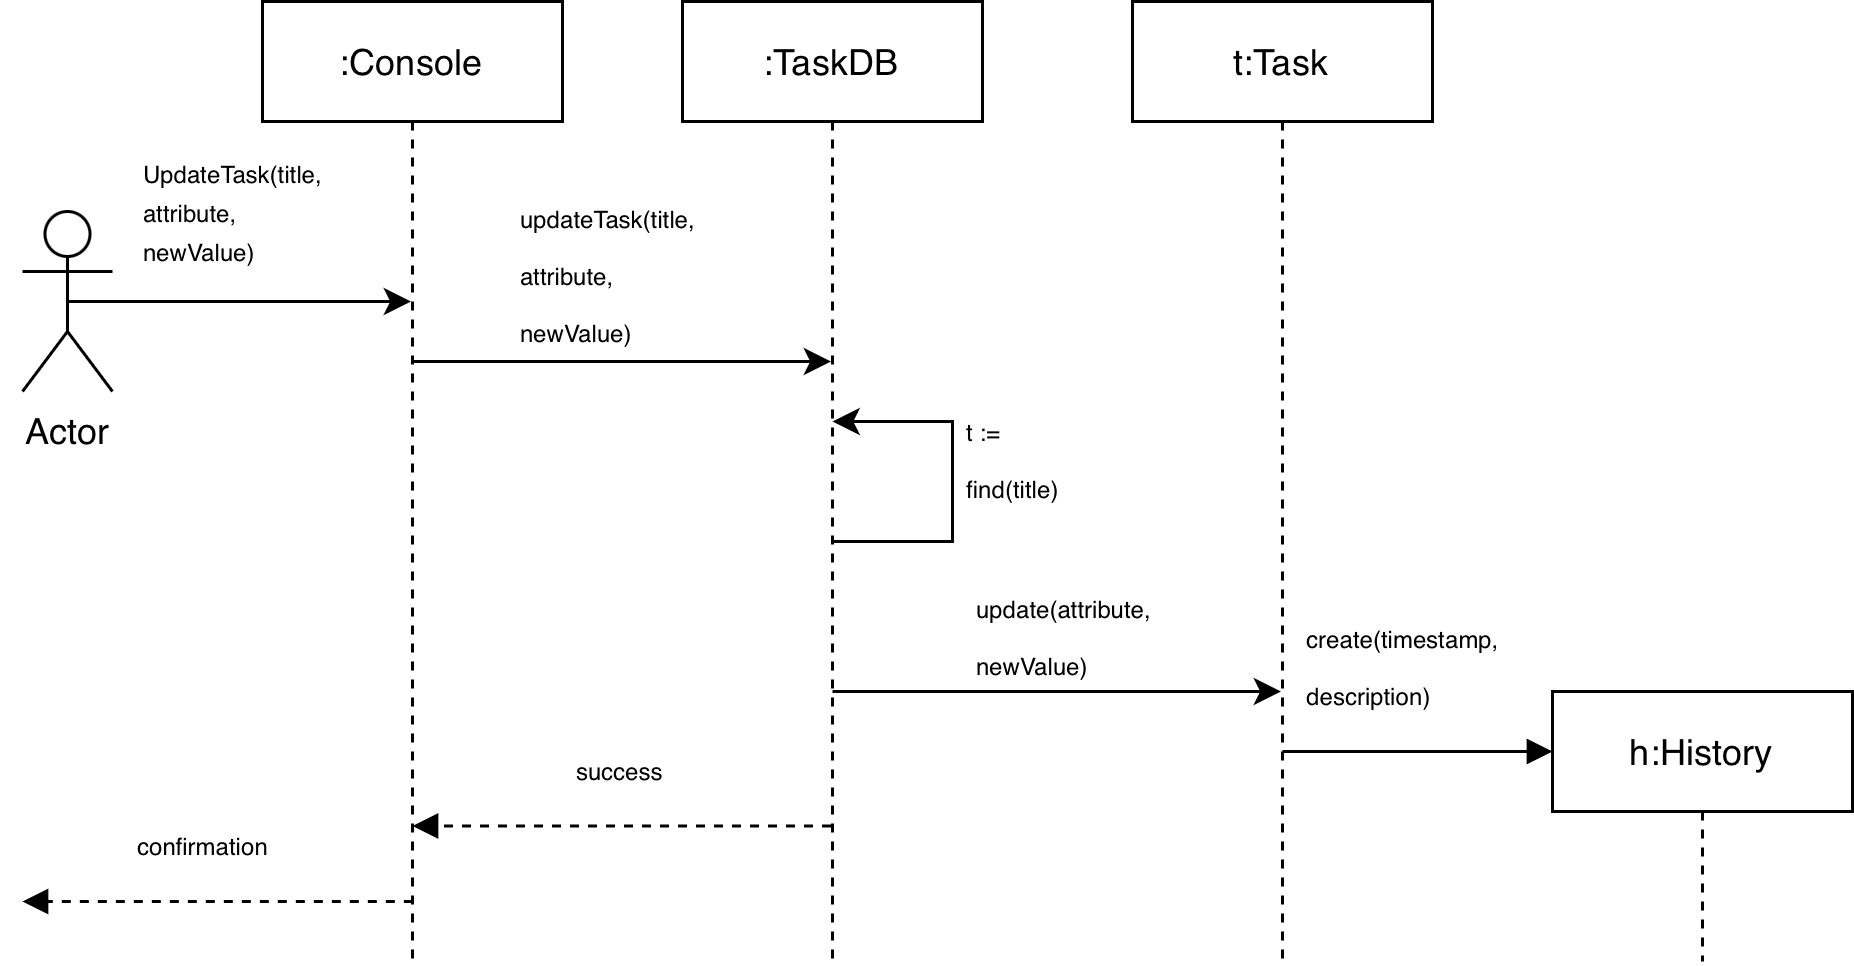

The diagram above was exported from draw.io. Its source (the exported page's mxGraphModel, read from the mxfile embedded in the PNG):
<mxGraphModel dx="818" dy="553" grid="1" gridSize="10" guides="1" tooltips="1" connect="1" arrows="1" fold="1" page="1" pageScale="1" pageWidth="827" pageHeight="1169" math="0" shadow="0">
  <root>
    <mxCell id="0" />
    <mxCell id="1" parent="0" />
    <mxCell id="kj6RgPNq4VUgdoHDXmBX-20" edge="1" parent="1" source="kj6RgPNq4VUgdoHDXmBX-14" style="edgeStyle=orthogonalEdgeStyle;rounded=0;orthogonalLoop=1;jettySize=auto;html=1;exitX=0.5;exitY=0.5;exitDx=0;exitDy=0;exitPerimeter=0;" target="kj6RgPNq4VUgdoHDXmBX-15">
      <mxGeometry relative="1" as="geometry">
        <Array as="points">
          <mxPoint x="140" y="220" />
          <mxPoint x="140" y="220" />
        </Array>
      </mxGeometry>
    </mxCell>
    <mxCell id="kj6RgPNq4VUgdoHDXmBX-21" connectable="0" parent="kj6RgPNq4VUgdoHDXmBX-20" style="edgeLabel;html=1;align=center;verticalAlign=middle;resizable=0;points=[];" value="&lt;p class=&quot;MsoNormal&quot; style=&quot;margin: 0cm; font-family: Calibri, sans-serif; text-align: start; white-space: normal;&quot;&gt;&lt;span style=&quot;font-family: &amp;quot;Calibri Light&amp;quot;, sans-serif;&quot;&gt;&lt;font style=&quot;font-size: 8px;&quot;&gt;UpdateTask(title, attribute, newValue)&lt;/font&gt;&lt;/span&gt;&lt;font size=&quot;1&quot;&gt;&lt;span style=&quot;font-size: 8pt; font-family: &amp;quot;Calibri Light&amp;quot;, sans-serif;&quot;&gt;&lt;/span&gt;&lt;/font&gt;&lt;/p&gt;" vertex="1">
      <mxGeometry relative="1" x="-0.1092" y="-1" as="geometry">
        <mxPoint x="4" y="-31" as="offset" />
      </mxGeometry>
    </mxCell>
    <mxCell id="kj6RgPNq4VUgdoHDXmBX-14" parent="1" style="shape=umlActor;verticalLabelPosition=bottom;verticalAlign=top;html=1;outlineConnect=0;" value="Actor" vertex="1">
      <mxGeometry height="60" width="30" x="50" y="190" as="geometry" />
    </mxCell>
    <mxCell id="kj6RgPNq4VUgdoHDXmBX-15" parent="1" style="shape=umlLifeline;perimeter=lifelinePerimeter;whiteSpace=wrap;html=1;container=1;dropTarget=0;collapsible=0;recursiveResize=0;outlineConnect=0;portConstraint=eastwest;newEdgeStyle={&quot;curved&quot;:0,&quot;rounded&quot;:0};" value=":Console" vertex="1">
      <mxGeometry height="320" width="100" x="130" y="120" as="geometry" />
    </mxCell>
    <mxCell id="kj6RgPNq4VUgdoHDXmBX-16" parent="1" style="shape=umlLifeline;perimeter=lifelinePerimeter;whiteSpace=wrap;html=1;container=1;dropTarget=0;collapsible=0;recursiveResize=0;outlineConnect=0;portConstraint=eastwest;newEdgeStyle={&quot;curved&quot;:0,&quot;rounded&quot;:0};" value=":TaskDB" vertex="1">
      <mxGeometry height="320" width="100" x="270" y="120" as="geometry" />
    </mxCell>
    <mxCell id="kj6RgPNq4VUgdoHDXmBX-17" parent="1" style="shape=umlLifeline;perimeter=lifelinePerimeter;whiteSpace=wrap;html=1;container=1;dropTarget=0;collapsible=0;recursiveResize=0;outlineConnect=0;portConstraint=eastwest;newEdgeStyle={&quot;curved&quot;:0,&quot;rounded&quot;:0};" value="t:Task" vertex="1">
      <mxGeometry height="320" width="100" x="420" y="120" as="geometry" />
    </mxCell>
    <mxCell id="kj6RgPNq4VUgdoHDXmBX-18" parent="1" style="shape=umlLifeline;perimeter=lifelinePerimeter;whiteSpace=wrap;html=1;container=1;dropTarget=0;collapsible=0;recursiveResize=0;outlineConnect=0;portConstraint=eastwest;newEdgeStyle={&quot;curved&quot;:0,&quot;rounded&quot;:0};" value="h:History" vertex="1">
      <mxGeometry height="90" width="100" x="560" y="350" as="geometry" />
    </mxCell>
    <mxCell id="kj6RgPNq4VUgdoHDXmBX-22" edge="1" parent="1" style="edgeStyle=orthogonalEdgeStyle;rounded=0;orthogonalLoop=1;jettySize=auto;html=1;exitX=0.5;exitY=0.5;exitDx=0;exitDy=0;exitPerimeter=0;" target="kj6RgPNq4VUgdoHDXmBX-16">
      <mxGeometry relative="1" as="geometry">
        <Array as="points">
          <mxPoint x="270" y="240" />
          <mxPoint x="270" y="240" />
        </Array>
        <mxPoint x="180" y="240" as="sourcePoint" />
        <mxPoint x="295" y="240" as="targetPoint" />
      </mxGeometry>
    </mxCell>
    <mxCell id="kj6RgPNq4VUgdoHDXmBX-23" connectable="0" parent="kj6RgPNq4VUgdoHDXmBX-22" style="edgeLabel;html=1;align=center;verticalAlign=middle;resizable=0;points=[];" value="&lt;p class=&quot;MsoNormal&quot; style=&quot;margin: 0cm; font-family: Calibri, sans-serif; text-align: start; white-space: normal;&quot;&gt;&lt;span style=&quot;caret-color: rgba(0, 0, 0, 0); color: rgba(0, 0, 0, 0); font-family: monospace; font-size: 0px; white-space: nowrap; background-color: rgb(236, 236, 236);&quot;&gt;%3CmxGraphModel%3E%3Croot%3E%3CmxCell%20id%3D%220%22%2F%3E%3CmxCell%20id%3D%221%22%20parent%3D%220%22%2F%3E%3CmxCell%20id%3D%222%22%20edge%3D%221%22%20parent%3D%221%22%20style%3D%22edgeStyle%3DorthogonalEdgeStyle%3Brounded%3D0%3BorthogonalLoop%3D1%3BjettySize%3Dauto%3Bhtml%3D1%3BexitX%3D0.5%3BexitY%3D0.5%3BexitDx%3D0%3BexitDy%3D0%3BexitPerimeter%3D0%3B%22%3E%3CmxGeometry%20relative%3D%221%22%20as%3D%22geometry%22%3E%3CArray%20as%3D%22points%22%3E%3CmxPoint%20x%3D%22140%22%20y%3D%22220%22%2F%3E%3CmxPoint%20x%3D%22140%22%20y%3D%22220%22%2F%3E%3C%2FArray%3E%3CmxPoint%20x%3D%2265%22%20y%3D%22220%22%20as%3D%22sourcePoint%22%2F%3E%3CmxPoint%20x%3D%22180%22%20y%3D%22220%22%20as%3D%22targetPoint%22%2F%3E%3C%2FmxGeometry%3E%3C%2FmxCell%3E%3CmxCell%20id%3D%223%22%20connectable%3D%220%22%20parent%3D%222%22%20style%3D%22edgeLabel%3Bhtml%3D1%3Balign%3Dcenter%3BverticalAlign%3Dmiddle%3Bresizable%3D0%3Bpoints%3D%5B%5D%3B%22%20value%3D%22%26lt%3Bp%20class%3D%26quot%3BMsoNormal%26quot%3B%20style%3D%26quot%3Bmargin%3A%200cm%3B%20font-family%3A%20Calibri%2C%20sans-serif%3B%20text-align%3A%20start%3B%20white-space%3A%20normal%3B%26quot%3B%26gt%3B%26lt%3Bspan%20style%3D%26quot%3Bfont-family%3A%20%26amp%3Bquot%3BCalibri%20Light%26amp%3Bquot%3B%2C%20sans-serif%3B%26quot%3B%26gt%3B%26lt%3Bfont%20style%3D%26quot%3Bfont-size%3A%208px%3B%26quot%3B%26gt%3BUpdateTask(title%2C%20attribute%2C%20newValue)%26lt%3B%2Ffont%26gt%3B%26lt%3B%2Fspan%26gt%3B%26lt%3Bfont%20size%3D%26quot%3B1%26quot%3B%26gt%3B%26lt%3Bspan%20style%3D%26quot%3Bfont-size%3A%208pt%3B%20font-family%3A%20%26amp%3Bquot%3BCalibri%20Light%26amp%3Bquot%3B%2C%20sans-serif%3B%26quot%3B%26gt%3B%26lt%3B%2Fspan%26gt%3B%26lt%3B%2Ffont%26gt%3B%26lt%3B%2Fp%26gt%3B%22%20vertex%3D%221%22%3E%3CmxGeometry%20relative%3D%221%22%20x%3D%22-0.1092%22%20y%3D%22-1%22%20as%3D%22geometry%22%3E%3CmxPoint%20x%3D%224%22%20y%3D%22-31%22%20as%3D%22offset%22%2F%3E%3C%2FmxGeometry%3E%3C%2FmxCell%3E%3C%2Froot%3E%3C%2FmxGraphModel%3E&lt;/span&gt;&lt;br&gt;&lt;/p&gt;" vertex="1">
      <mxGeometry relative="1" x="-0.1092" y="-1" as="geometry">
        <mxPoint x="4" y="-31" as="offset" />
      </mxGeometry>
    </mxCell>
    <mxCell id="kj6RgPNq4VUgdoHDXmBX-24" connectable="0" parent="kj6RgPNq4VUgdoHDXmBX-22" style="edgeLabel;html=1;align=center;verticalAlign=middle;resizable=0;points=[];" value="&lt;p class=&quot;MsoNormal&quot; style=&quot;margin: 0cm; font-size: medium; font-family: Calibri, sans-serif; text-align: start; white-space: normal;&quot;&gt;&lt;span style=&quot;font-size: 6pt; font-family: &amp;quot;Calibri Light&amp;quot;, sans-serif;&quot;&gt;updateTask(title, attribute, newValue)&lt;/span&gt;&lt;span style=&quot;font-size: 6pt; font-family: &amp;quot;Calibri Light&amp;quot;, sans-serif;&quot;&gt;&lt;/span&gt;&lt;/p&gt;" vertex="1">
      <mxGeometry relative="1" x="-0.6464" y="-1" as="geometry">
        <mxPoint x="40" y="-31" as="offset" />
      </mxGeometry>
    </mxCell>
    <mxCell id="kj6RgPNq4VUgdoHDXmBX-25" edge="1" parent="1" style="edgeStyle=orthogonalEdgeStyle;rounded=0;orthogonalLoop=1;jettySize=auto;html=1;exitX=0.5;exitY=0.5;exitDx=0;exitDy=0;exitPerimeter=0;" target="kj6RgPNq4VUgdoHDXmBX-16">
      <mxGeometry relative="1" as="geometry">
        <Array as="points">
          <mxPoint x="340" y="270" />
          <mxPoint x="340" y="270" />
        </Array>
        <mxPoint x="320" y="279.85999999999996" as="sourcePoint" />
        <mxPoint x="390" y="280.03" as="targetPoint" />
      </mxGeometry>
    </mxCell>
    <mxCell id="kj6RgPNq4VUgdoHDXmBX-26" connectable="0" parent="kj6RgPNq4VUgdoHDXmBX-25" style="edgeLabel;html=1;align=center;verticalAlign=middle;resizable=0;points=[];" value="&lt;p class=&quot;MsoNormal&quot; style=&quot;margin: 0cm; font-family: Calibri, sans-serif; text-align: start; white-space: normal;&quot;&gt;&lt;span style=&quot;caret-color: rgba(0, 0, 0, 0); color: rgba(0, 0, 0, 0); font-family: monospace; font-size: 0px; white-space: nowrap; background-color: rgb(236, 236, 236);&quot;&gt;%3CmxGraphModel%3E%3Croot%3E%3CmxCell%20id%3D%220%22%2F%3E%3CmxCell%20id%3D%221%22%20parent%3D%220%22%2F%3E%3CmxCell%20id%3D%222%22%20edge%3D%221%22%20parent%3D%221%22%20style%3D%22edgeStyle%3DorthogonalEdgeStyle%3Brounded%3D0%3BorthogonalLoop%3D1%3BjettySize%3Dauto%3Bhtml%3D1%3BexitX%3D0.5%3BexitY%3D0.5%3BexitDx%3D0%3BexitDy%3D0%3BexitPerimeter%3D0%3B%22%3E%3CmxGeometry%20relative%3D%221%22%20as%3D%22geometry%22%3E%3CArray%20as%3D%22points%22%3E%3CmxPoint%20x%3D%22140%22%20y%3D%22220%22%2F%3E%3CmxPoint%20x%3D%22140%22%20y%3D%22220%22%2F%3E%3C%2FArray%3E%3CmxPoint%20x%3D%2265%22%20y%3D%22220%22%20as%3D%22sourcePoint%22%2F%3E%3CmxPoint%20x%3D%22180%22%20y%3D%22220%22%20as%3D%22targetPoint%22%2F%3E%3C%2FmxGeometry%3E%3C%2FmxCell%3E%3CmxCell%20id%3D%223%22%20connectable%3D%220%22%20parent%3D%222%22%20style%3D%22edgeLabel%3Bhtml%3D1%3Balign%3Dcenter%3BverticalAlign%3Dmiddle%3Bresizable%3D0%3Bpoints%3D%5B%5D%3B%22%20value%3D%22%26lt%3Bp%20class%3D%26quot%3BMsoNormal%26quot%3B%20style%3D%26quot%3Bmargin%3A%200cm%3B%20font-family%3A%20Calibri%2C%20sans-serif%3B%20text-align%3A%20start%3B%20white-space%3A%20normal%3B%26quot%3B%26gt%3B%26lt%3Bspan%20style%3D%26quot%3Bfont-family%3A%20%26amp%3Bquot%3BCalibri%20Light%26amp%3Bquot%3B%2C%20sans-serif%3B%26quot%3B%26gt%3B%26lt%3Bfont%20style%3D%26quot%3Bfont-size%3A%208px%3B%26quot%3B%26gt%3BUpdateTask(title%2C%20attribute%2C%20newValue)%26lt%3B%2Ffont%26gt%3B%26lt%3B%2Fspan%26gt%3B%26lt%3Bfont%20size%3D%26quot%3B1%26quot%3B%26gt%3B%26lt%3Bspan%20style%3D%26quot%3Bfont-size%3A%208pt%3B%20font-family%3A%20%26amp%3Bquot%3BCalibri%20Light%26amp%3Bquot%3B%2C%20sans-serif%3B%26quot%3B%26gt%3B%26lt%3B%2Fspan%26gt%3B%26lt%3B%2Ffont%26gt%3B%26lt%3B%2Fp%26gt%3B%22%20vertex%3D%221%22%3E%3CmxGeometry%20relative%3D%221%22%20x%3D%22-0.1092%22%20y%3D%22-1%22%20as%3D%22geometry%22%3E%3CmxPoint%20x%3D%224%22%20y%3D%22-31%22%20as%3D%22offset%22%2F%3E%3C%2FmxGeometry%3E%3C%2FmxCell%3E%3C%2Froot%3E%3C%2FmxGraphModel%3E&lt;/span&gt;&lt;br&gt;&lt;/p&gt;" vertex="1">
      <mxGeometry relative="1" x="-0.1092" y="-1" as="geometry">
        <mxPoint x="4" y="-31" as="offset" />
      </mxGeometry>
    </mxCell>
    <mxCell id="kj6RgPNq4VUgdoHDXmBX-31" edge="1" parent="1" style="html=1;verticalAlign=bottom;labelBackgroundColor=none;endArrow=classic;endFill=1;rounded=0;" value="">
      <mxGeometry relative="1" width="160" as="geometry">
        <Array as="points">
          <mxPoint x="360" y="300" />
          <mxPoint x="360" y="260" />
        </Array>
        <mxPoint x="320" y="300" as="sourcePoint" />
        <mxPoint x="320" y="260" as="targetPoint" />
      </mxGeometry>
    </mxCell>
    <mxCell id="kj6RgPNq4VUgdoHDXmBX-32" connectable="0" parent="kj6RgPNq4VUgdoHDXmBX-31" style="edgeLabel;html=1;align=center;verticalAlign=middle;resizable=0;points=[];" value="&lt;p class=&quot;MsoNormal&quot; style=&quot;margin: 0cm; font-size: medium; font-family: Calibri, sans-serif; text-align: start; white-space: normal;&quot;&gt;&lt;span style=&quot;font-size: 6pt; font-family: &amp;quot;Calibri Light&amp;quot;, sans-serif;&quot;&gt;t := find(title)&lt;/span&gt;&lt;span style=&quot;font-size: 6pt; font-family: &amp;quot;Calibri Light&amp;quot;, sans-serif;&quot;&gt;&lt;/span&gt;&lt;/p&gt;" vertex="1">
      <mxGeometry relative="1" x="0.1633" as="geometry">
        <mxPoint x="20" as="offset" />
      </mxGeometry>
    </mxCell>
    <mxCell id="kj6RgPNq4VUgdoHDXmBX-34" edge="1" parent="1" style="edgeStyle=orthogonalEdgeStyle;rounded=0;orthogonalLoop=1;jettySize=auto;html=1;exitX=0.5;exitY=0.5;exitDx=0;exitDy=0;exitPerimeter=0;" target="kj6RgPNq4VUgdoHDXmBX-17">
      <mxGeometry relative="1" as="geometry">
        <Array as="points">
          <mxPoint x="420" y="350" />
          <mxPoint x="420" y="350" />
        </Array>
        <mxPoint x="320" y="350" as="sourcePoint" />
        <mxPoint x="470" y="280" as="targetPoint" />
      </mxGeometry>
    </mxCell>
    <mxCell id="kj6RgPNq4VUgdoHDXmBX-35" connectable="0" parent="kj6RgPNq4VUgdoHDXmBX-34" style="edgeLabel;html=1;align=center;verticalAlign=middle;resizable=0;points=[];" value="&lt;p class=&quot;MsoNormal&quot; style=&quot;margin: 0cm; font-family: Calibri, sans-serif; text-align: start; white-space: normal;&quot;&gt;&lt;span style=&quot;caret-color: rgba(0, 0, 0, 0); color: rgba(0, 0, 0, 0); font-family: monospace; font-size: 0px; white-space: nowrap; background-color: rgb(236, 236, 236);&quot;&gt;%3CmxGraphModel%3E%3Croot%3E%3CmxCell%20id%3D%220%22%2F%3E%3CmxCell%20id%3D%221%22%20parent%3D%220%22%2F%3E%3CmxCell%20id%3D%222%22%20edge%3D%221%22%20parent%3D%221%22%20style%3D%22edgeStyle%3DorthogonalEdgeStyle%3Brounded%3D0%3BorthogonalLoop%3D1%3BjettySize%3Dauto%3Bhtml%3D1%3BexitX%3D0.5%3BexitY%3D0.5%3BexitDx%3D0%3BexitDy%3D0%3BexitPerimeter%3D0%3B%22%3E%3CmxGeometry%20relative%3D%221%22%20as%3D%22geometry%22%3E%3CArray%20as%3D%22points%22%3E%3CmxPoint%20x%3D%22140%22%20y%3D%22220%22%2F%3E%3CmxPoint%20x%3D%22140%22%20y%3D%22220%22%2F%3E%3C%2FArray%3E%3CmxPoint%20x%3D%2265%22%20y%3D%22220%22%20as%3D%22sourcePoint%22%2F%3E%3CmxPoint%20x%3D%22180%22%20y%3D%22220%22%20as%3D%22targetPoint%22%2F%3E%3C%2FmxGeometry%3E%3C%2FmxCell%3E%3CmxCell%20id%3D%223%22%20connectable%3D%220%22%20parent%3D%222%22%20style%3D%22edgeLabel%3Bhtml%3D1%3Balign%3Dcenter%3BverticalAlign%3Dmiddle%3Bresizable%3D0%3Bpoints%3D%5B%5D%3B%22%20value%3D%22%26lt%3Bp%20class%3D%26quot%3BMsoNormal%26quot%3B%20style%3D%26quot%3Bmargin%3A%200cm%3B%20font-family%3A%20Calibri%2C%20sans-serif%3B%20text-align%3A%20start%3B%20white-space%3A%20normal%3B%26quot%3B%26gt%3B%26lt%3Bspan%20style%3D%26quot%3Bfont-family%3A%20%26amp%3Bquot%3BCalibri%20Light%26amp%3Bquot%3B%2C%20sans-serif%3B%26quot%3B%26gt%3B%26lt%3Bfont%20style%3D%26quot%3Bfont-size%3A%208px%3B%26quot%3B%26gt%3BUpdateTask(title%2C%20attribute%2C%20newValue)%26lt%3B%2Ffont%26gt%3B%26lt%3B%2Fspan%26gt%3B%26lt%3Bfont%20size%3D%26quot%3B1%26quot%3B%26gt%3B%26lt%3Bspan%20style%3D%26quot%3Bfont-size%3A%208pt%3B%20font-family%3A%20%26amp%3Bquot%3BCalibri%20Light%26amp%3Bquot%3B%2C%20sans-serif%3B%26quot%3B%26gt%3B%26lt%3B%2Fspan%26gt%3B%26lt%3B%2Ffont%26gt%3B%26lt%3B%2Fp%26gt%3B%22%20vertex%3D%221%22%3E%3CmxGeometry%20relative%3D%221%22%20x%3D%22-0.1092%22%20y%3D%22-1%22%20as%3D%22geometry%22%3E%3CmxPoint%20x%3D%224%22%20y%3D%22-31%22%20as%3D%22offset%22%2F%3E%3C%2FmxGeometry%3E%3C%2FmxCell%3E%3C%2Froot%3E%3C%2FmxGraphModel%3E&lt;/span&gt;&lt;br&gt;&lt;/p&gt;" vertex="1">
      <mxGeometry relative="1" x="-0.1092" y="-1" as="geometry">
        <mxPoint x="4" y="-31" as="offset" />
      </mxGeometry>
    </mxCell>
    <mxCell id="kj6RgPNq4VUgdoHDXmBX-37" connectable="0" parent="kj6RgPNq4VUgdoHDXmBX-34" style="edgeLabel;html=1;align=center;verticalAlign=middle;resizable=0;points=[];" value="&lt;p class=&quot;MsoNormal&quot; style=&quot;margin: 0cm; font-size: medium; font-family: Calibri, sans-serif; text-align: start; white-space: normal;&quot;&gt;&lt;span style=&quot;font-size: 6pt; font-family: &amp;quot;Calibri Light&amp;quot;, sans-serif;&quot;&gt;update(attribute, newValue)&lt;/span&gt;&lt;span style=&quot;font-size: 6pt; font-family: &amp;quot;Calibri Light&amp;quot;, sans-serif;&quot;&gt;&lt;/span&gt;&lt;/p&gt;" vertex="1">
      <mxGeometry relative="1" x="0.0212" y="1" as="geometry">
        <mxPoint y="-19" as="offset" />
      </mxGeometry>
    </mxCell>
    <mxCell id="kj6RgPNq4VUgdoHDXmBX-38" edge="1" parent="1" style="html=1;verticalAlign=bottom;labelBackgroundColor=none;endArrow=block;endFill=1;rounded=0;" value="">
      <mxGeometry relative="1" width="160" as="geometry">
        <Array as="points">
          <mxPoint x="490" y="370" />
        </Array>
        <mxPoint x="470" y="370" as="sourcePoint" />
        <mxPoint x="560" y="370" as="targetPoint" />
      </mxGeometry>
    </mxCell>
    <mxCell id="kj6RgPNq4VUgdoHDXmBX-39" connectable="0" parent="kj6RgPNq4VUgdoHDXmBX-38" style="edgeLabel;html=1;align=center;verticalAlign=middle;resizable=0;points=[];" value="&lt;p class=&quot;MsoNormal&quot; style=&quot;margin: 0cm; font-size: medium; font-family: Calibri, sans-serif; text-align: start; white-space: normal;&quot;&gt;&lt;span style=&quot;font-size: 6pt; font-family: &amp;quot;Calibri Light&amp;quot;, sans-serif;&quot;&gt;create(timestamp, description)&lt;/span&gt;&lt;span style=&quot;font-size: 6pt; font-family: &amp;quot;Calibri Light&amp;quot;, sans-serif;&quot;&gt;&lt;/span&gt;&lt;/p&gt;" vertex="1">
      <mxGeometry relative="1" x="-0.1407" y="-1" as="geometry">
        <mxPoint x="1" y="-31" as="offset" />
      </mxGeometry>
    </mxCell>
    <mxCell id="kj6RgPNq4VUgdoHDXmBX-40" edge="1" parent="1" source="kj6RgPNq4VUgdoHDXmBX-16" style="html=1;verticalAlign=bottom;labelBackgroundColor=none;endArrow=block;endFill=1;dashed=1;rounded=0;" value="">
      <mxGeometry relative="1" width="160" as="geometry">
        <mxPoint x="340.11" y="394.83" as="sourcePoint" />
        <mxPoint x="180" y="394.83" as="targetPoint" />
      </mxGeometry>
    </mxCell>
    <mxCell id="kj6RgPNq4VUgdoHDXmBX-41" connectable="0" parent="kj6RgPNq4VUgdoHDXmBX-40" style="edgeLabel;html=1;align=center;verticalAlign=middle;resizable=0;points=[];" value="&lt;p class=&quot;MsoNormal&quot; style=&quot;margin: 0cm; font-family: Calibri, sans-serif; caret-color: rgb(0, 0, 0); color: rgb(0, 0, 0); text-align: start; white-space: normal;&quot;&gt;&lt;span style=&quot;font-family: &amp;quot;Calibri Light&amp;quot;, sans-serif;&quot;&gt;&lt;font style=&quot;font-size: 8px;&quot;&gt;success&lt;/font&gt;&lt;/span&gt;&lt;span style=&quot;font-size: medium; font-family: &amp;quot;Calibri Light&amp;quot;, sans-serif;&quot;&gt;&lt;/span&gt;&lt;/p&gt;" vertex="1">
      <mxGeometry relative="1" x="-0.1032" y="1" as="geometry">
        <mxPoint x="-8" y="-21" as="offset" />
      </mxGeometry>
    </mxCell>
    <mxCell id="kj6RgPNq4VUgdoHDXmBX-42" edge="1" parent="1" style="html=1;verticalAlign=bottom;labelBackgroundColor=none;endArrow=block;endFill=1;dashed=1;rounded=0;" value="">
      <mxGeometry relative="1" width="160" as="geometry">
        <mxPoint x="180.10606060606062" y="420.0000000000001" as="sourcePoint" />
        <mxPoint x="50" y="420" as="targetPoint" />
      </mxGeometry>
    </mxCell>
    <mxCell id="kj6RgPNq4VUgdoHDXmBX-43" connectable="0" parent="kj6RgPNq4VUgdoHDXmBX-42" style="edgeLabel;html=1;align=center;verticalAlign=middle;resizable=0;points=[];" value="&lt;p class=&quot;MsoNormal&quot; style=&quot;margin: 0cm; font-family: Calibri, sans-serif; caret-color: rgb(0, 0, 0); color: rgb(0, 0, 0); text-align: start; white-space: normal;&quot;&gt;&lt;span style=&quot;font-family: &amp;quot;Calibri Light&amp;quot;, sans-serif;&quot;&gt;&lt;font style=&quot;font-size: 8px;&quot;&gt;confirmation&lt;/font&gt;&lt;/span&gt;&lt;font size=&quot;3&quot;&gt;&lt;span style=&quot;font-family: &amp;quot;Calibri Light&amp;quot;, sans-serif;&quot;&gt;&lt;/span&gt;&lt;/font&gt;&lt;/p&gt;" vertex="1">
      <mxGeometry relative="1" x="0.2906" y="1" as="geometry">
        <mxPoint x="14" y="-21" as="offset" />
      </mxGeometry>
    </mxCell>
  </root>
</mxGraphModel>